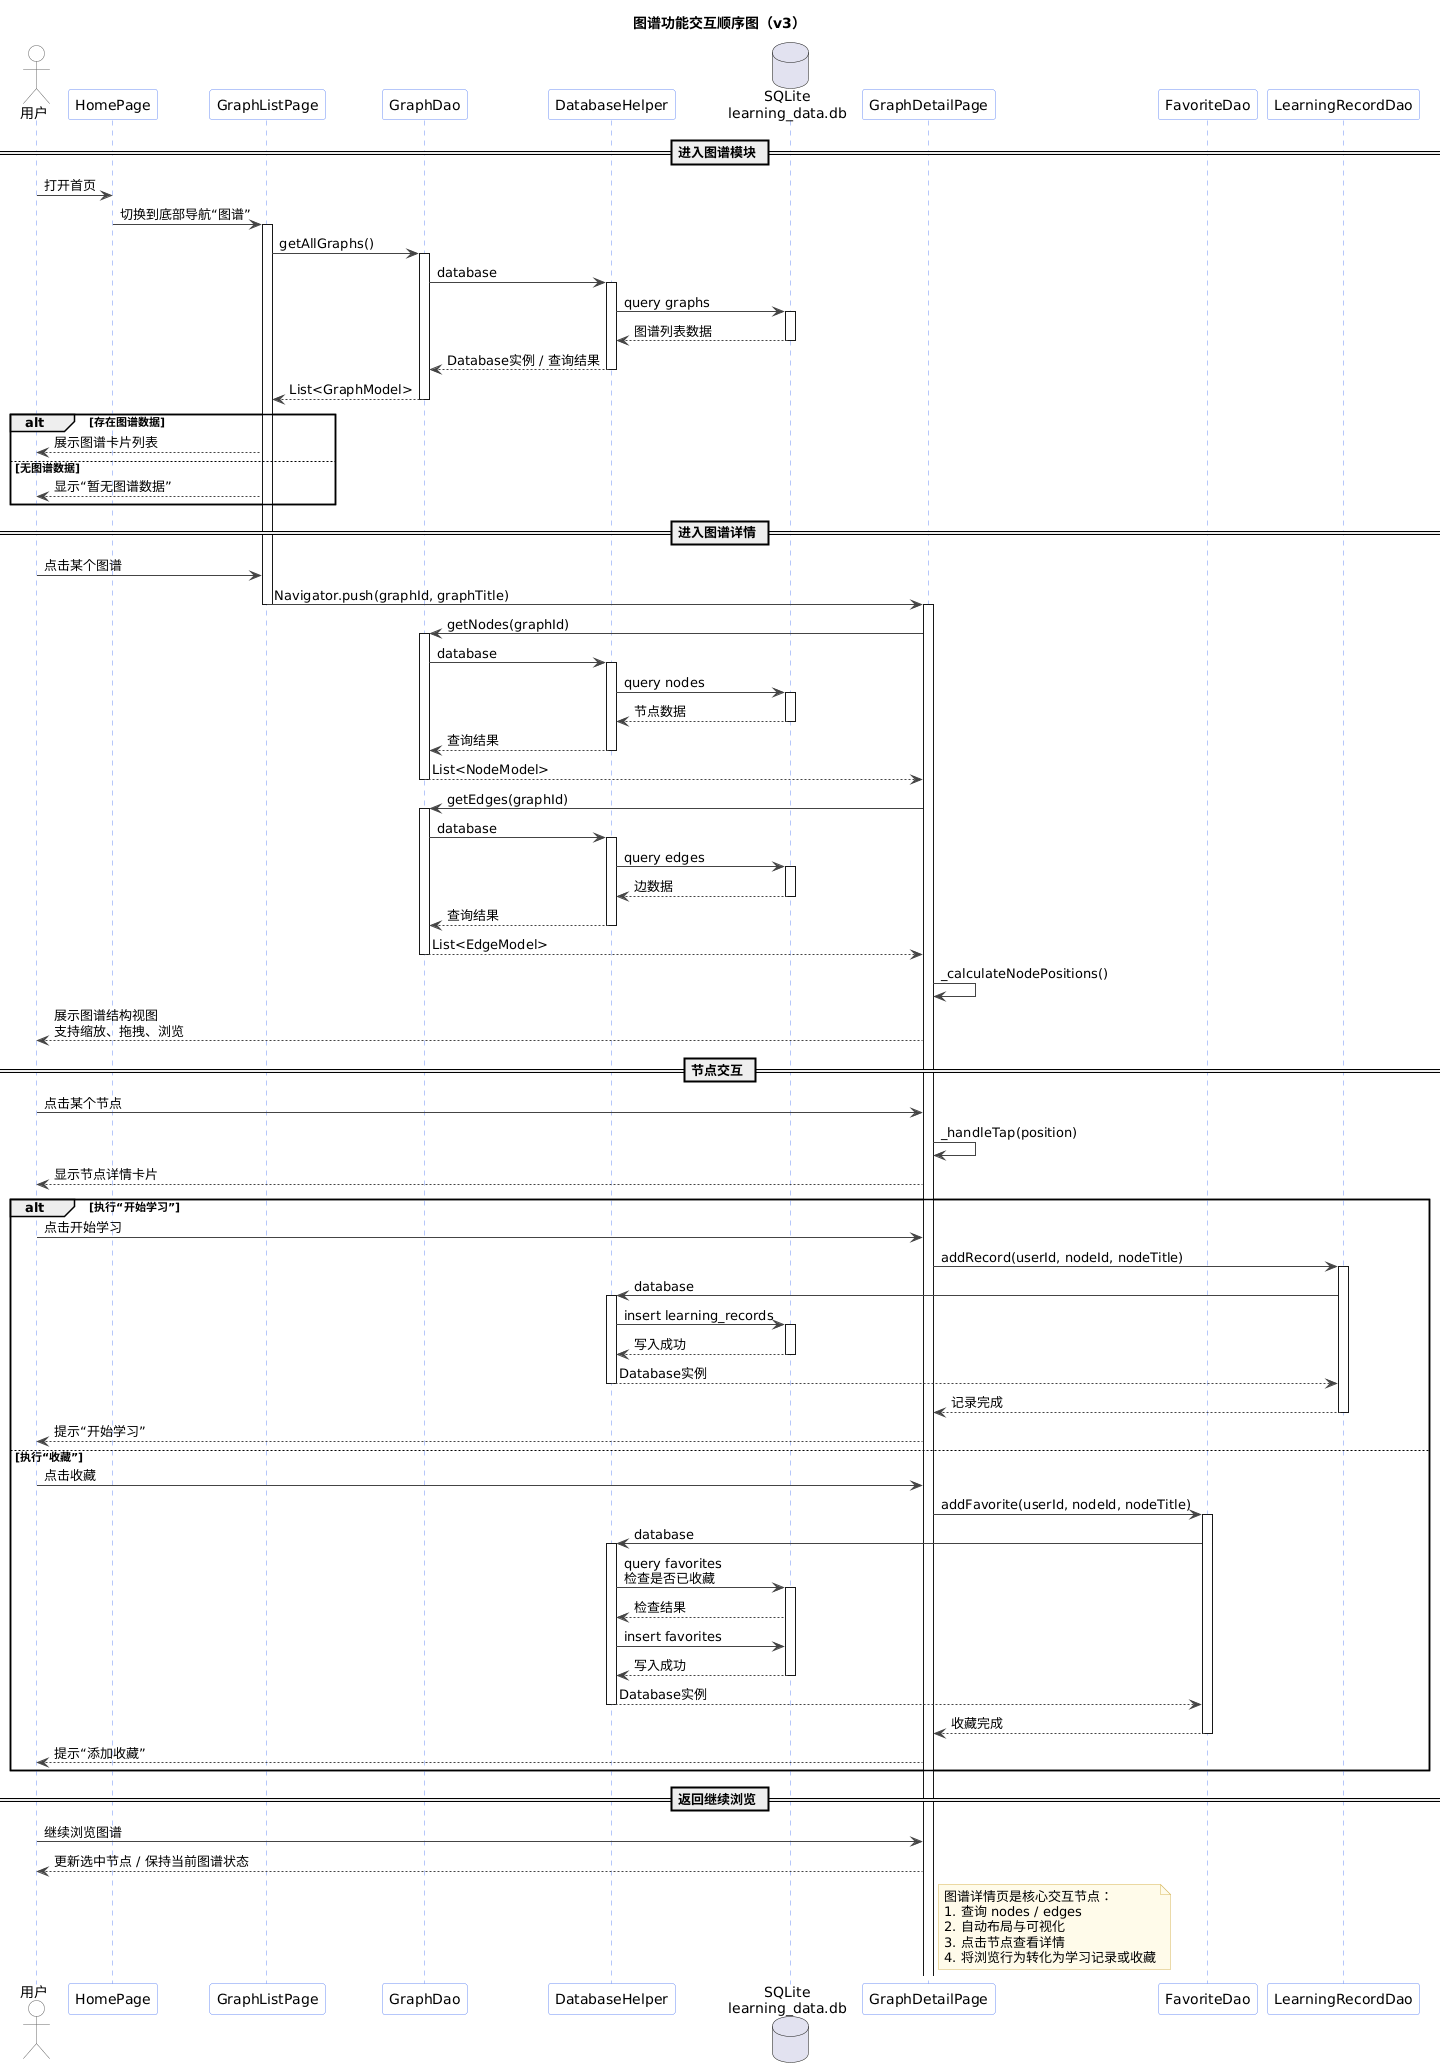

The diagram above was rendered by PlantUML. Its source (embedded in the PNG):
@startuml
title 图谱功能交互顺序图（v3）

skinparam backgroundColor #FFFFFF
skinparam shadowing false
skinparam defaultFontName Microsoft YaHei
skinparam sequence {
  ArrowColor #444444
  LifeLineBorderColor #6C8EF5
  LifeLineBackgroundColor #F8FAFF
  ParticipantBorderColor #6C8EF5
  ParticipantBackgroundColor #FFFFFF
  ActorBorderColor #666666
  ActorBackgroundColor #FFFFFF
}
skinparam NoteBackgroundColor #FFFBEA
skinparam NoteBorderColor #D6B656

actor 用户 as User
participant "HomePage" as HomePage
participant "GraphListPage" as GraphListPage
participant "GraphDao" as GraphDao
participant "DatabaseHelper" as DatabaseHelper
database "SQLite\nlearning_data.db" as DB
participant "GraphDetailPage" as GraphDetailPage
participant "FavoriteDao" as FavoriteDao
participant "LearningRecordDao" as LearningRecordDao

== 进入图谱模块 ==

User -> HomePage : 打开首页
HomePage -> GraphListPage : 切换到底部导航“图谱”
activate GraphListPage

GraphListPage -> GraphDao : getAllGraphs()
activate GraphDao
GraphDao -> DatabaseHelper : database
activate DatabaseHelper
DatabaseHelper -> DB : query graphs
activate DB
DB --> DatabaseHelper : 图谱列表数据
deactivate DB
DatabaseHelper --> GraphDao : Database实例 / 查询结果
deactivate DatabaseHelper
GraphDao --> GraphListPage : List<GraphModel>
deactivate GraphDao

alt 存在图谱数据
  GraphListPage --> User : 展示图谱卡片列表
else 无图谱数据
  GraphListPage --> User : 显示“暂无图谱数据”
end

== 进入图谱详情 ==

User -> GraphListPage : 点击某个图谱
GraphListPage -> GraphDetailPage : Navigator.push(graphId, graphTitle)
deactivate GraphListPage
activate GraphDetailPage

GraphDetailPage -> GraphDao : getNodes(graphId)
activate GraphDao
GraphDao -> DatabaseHelper : database
activate DatabaseHelper
DatabaseHelper -> DB : query nodes
activate DB
DB --> DatabaseHelper : 节点数据
deactivate DB
DatabaseHelper --> GraphDao : 查询结果
deactivate DatabaseHelper
GraphDao --> GraphDetailPage : List<NodeModel>
deactivate GraphDao

GraphDetailPage -> GraphDao : getEdges(graphId)
activate GraphDao
GraphDao -> DatabaseHelper : database
activate DatabaseHelper
DatabaseHelper -> DB : query edges
activate DB
DB --> DatabaseHelper : 边数据
deactivate DB
DatabaseHelper --> GraphDao : 查询结果
deactivate DatabaseHelper
GraphDao --> GraphDetailPage : List<EdgeModel>
deactivate GraphDao

GraphDetailPage -> GraphDetailPage : _calculateNodePositions()
GraphDetailPage --> User : 展示图谱结构视图\n支持缩放、拖拽、浏览

== 节点交互 ==

User -> GraphDetailPage : 点击某个节点
GraphDetailPage -> GraphDetailPage : _handleTap(position)
GraphDetailPage --> User : 显示节点详情卡片

alt 执行“开始学习”
  User -> GraphDetailPage : 点击开始学习
  GraphDetailPage -> LearningRecordDao : addRecord(userId, nodeId, nodeTitle)
  activate LearningRecordDao
  LearningRecordDao -> DatabaseHelper : database
  activate DatabaseHelper
  DatabaseHelper -> DB : insert learning_records
  activate DB
  DB --> DatabaseHelper : 写入成功
  deactivate DB
  DatabaseHelper --> LearningRecordDao : Database实例
  deactivate DatabaseHelper
  LearningRecordDao --> GraphDetailPage : 记录完成
  deactivate LearningRecordDao
  GraphDetailPage --> User : 提示“开始学习”
else 执行“收藏”
  User -> GraphDetailPage : 点击收藏
  GraphDetailPage -> FavoriteDao : addFavorite(userId, nodeId, nodeTitle)
  activate FavoriteDao
  FavoriteDao -> DatabaseHelper : database
  activate DatabaseHelper
  DatabaseHelper -> DB : query favorites\n检查是否已收藏
  activate DB
  DB --> DatabaseHelper : 检查结果
  DatabaseHelper -> DB : insert favorites
  DB --> DatabaseHelper : 写入成功
  deactivate DB
  DatabaseHelper --> FavoriteDao : Database实例
  deactivate DatabaseHelper
  FavoriteDao --> GraphDetailPage : 收藏完成
  deactivate FavoriteDao
  GraphDetailPage --> User : 提示“添加收藏”
end

== 返回继续浏览 ==

User -> GraphDetailPage : 继续浏览图谱
GraphDetailPage --> User : 更新选中节点 / 保持当前图谱状态

note right of GraphDetailPage
图谱详情页是核心交互节点：
1. 查询 nodes / edges
2. 自动布局与可视化
3. 点击节点查看详情
4. 将浏览行为转化为学习记录或收藏
end note
@enduml